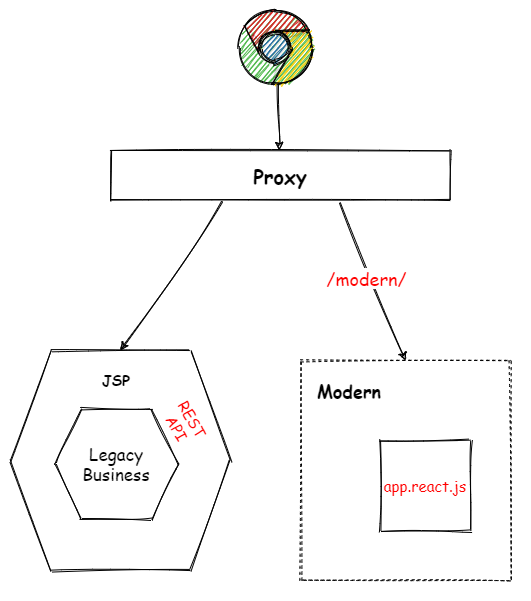

The diagram above was exported from draw.io. Its source (the exported page's mxGraphModel, read from the mxfile embedded in the PNG):
<mxGraphModel dx="1030" dy="779" grid="1" gridSize="10" guides="1" tooltips="1" connect="1" arrows="1" fold="1" page="1" pageScale="1" pageWidth="850" pageHeight="1100" math="0" shadow="0">
  <root>
    <mxCell id="0" />
    <mxCell id="1" parent="0" />
    <mxCell id="21" value="" style="rounded=0;whiteSpace=wrap;html=1;sketch=1;fontFamily=Comic Sans MS;fontSize=18;strokeColor=none;" parent="1" vertex="1">
      <mxGeometry x="100" y="120" width="530" height="600" as="geometry" />
    </mxCell>
    <mxCell id="2" value="" style="dashed=0;outlineConnect=0;html=1;align=center;labelPosition=center;verticalLabelPosition=bottom;verticalAlign=top;shape=mxgraph.weblogos.chrome;sketch=1;" parent="1" vertex="1">
      <mxGeometry x="337.6" y="130" width="74.8" height="75.4" as="geometry" />
    </mxCell>
    <mxCell id="4" value="&lt;h1&gt;&lt;font face=&quot;Comic Sans MS&quot; style=&quot;font-size: 20px&quot;&gt;Proxy&lt;/font&gt;&lt;/h1&gt;" style="rounded=0;whiteSpace=wrap;html=1;sketch=1;" parent="1" vertex="1">
      <mxGeometry x="210" y="270" width="340" height="50" as="geometry" />
    </mxCell>
    <mxCell id="5" value="" style="group" parent="1" vertex="1" connectable="0">
      <mxGeometry x="110" y="470" width="220" height="220" as="geometry" />
    </mxCell>
    <mxCell id="6" value="" style="shape=hexagon;perimeter=hexagonPerimeter2;whiteSpace=wrap;html=1;fixedSize=1;sketch=1;fontFamily=Comic Sans MS;fontSize=15;size=40;" parent="5" vertex="1">
      <mxGeometry width="220.00000000000003" height="220" as="geometry" />
    </mxCell>
    <mxCell id="7" value="&lt;font style=&quot;font-size: 17px&quot;&gt;Legacy&lt;br&gt;Business&lt;br&gt;&lt;/font&gt;" style="shape=hexagon;perimeter=hexagonPerimeter2;whiteSpace=wrap;html=1;fixedSize=1;sketch=1;fontFamily=Comic Sans MS;fontSize=15;size=26;" parent="5" vertex="1">
      <mxGeometry x="44" y="58.66235294117647" width="123.61904761904762" height="109.5729411764706" as="geometry" />
    </mxCell>
    <mxCell id="8" value="&lt;b&gt;JSP&lt;/b&gt;" style="text;html=1;strokeColor=none;fillColor=none;align=center;verticalAlign=middle;whiteSpace=wrap;rounded=0;sketch=1;fontFamily=Comic Sans MS;fontSize=15;" parent="5" vertex="1">
      <mxGeometry x="83.80952380952381" y="14.666666666666666" width="44.00000000000001" height="29.333333333333332" as="geometry" />
    </mxCell>
    <mxCell id="9" value="&lt;font color=&quot;#ff0000&quot;&gt;REST&lt;br&gt;API&lt;/font&gt;" style="text;html=1;strokeColor=none;fillColor=none;align=center;verticalAlign=middle;whiteSpace=wrap;rounded=0;sketch=1;fontFamily=Comic Sans MS;fontSize=15;rotation=60;" parent="5" vertex="1">
      <mxGeometry x="151.99526315789475" y="58.66666666666667" width="46.31578947368422" height="29.333333333333332" as="geometry" />
    </mxCell>
    <mxCell id="14" value="" style="group" parent="1" vertex="1" connectable="0">
      <mxGeometry x="400" y="480" width="210" height="220" as="geometry" />
    </mxCell>
    <mxCell id="11" value="" style="rounded=0;whiteSpace=wrap;html=1;sketch=1;fontFamily=Comic Sans MS;fontSize=15;dashed=1;" parent="14" vertex="1">
      <mxGeometry width="210" height="220" as="geometry" />
    </mxCell>
    <mxCell id="12" value="&lt;font color=&quot;#ff0000&quot;&gt;app.react.js&lt;/font&gt;" style="whiteSpace=wrap;html=1;aspect=fixed;sketch=1;fontFamily=Comic Sans MS;fontSize=15;" parent="14" vertex="1">
      <mxGeometry x="80" y="80" width="90" height="90" as="geometry" />
    </mxCell>
    <mxCell id="13" value="&lt;font style=&quot;font-size: 18px;&quot;&gt;&lt;b style=&quot;font-size: 18px;&quot;&gt;Modern&lt;/b&gt;&lt;/font&gt;" style="text;html=1;strokeColor=none;fillColor=none;align=center;verticalAlign=middle;whiteSpace=wrap;rounded=0;sketch=1;fontFamily=Comic Sans MS;fontSize=18;" parent="14" vertex="1">
      <mxGeometry x="29" y="20" width="40" height="20" as="geometry" />
    </mxCell>
    <mxCell id="15" value="" style="endArrow=classic;html=1;fontFamily=Comic Sans MS;fontSize=18;exitX=0.333;exitY=1.04;exitDx=0;exitDy=0;exitPerimeter=0;entryX=0.5;entryY=0;entryDx=0;entryDy=0;sketch=1;" parent="1" source="4" target="6" edge="1">
      <mxGeometry width="50" height="50" relative="1" as="geometry">
        <mxPoint x="360" y="390" as="sourcePoint" />
        <mxPoint x="410" y="340" as="targetPoint" />
      </mxGeometry>
    </mxCell>
    <mxCell id="16" value="" style="endArrow=classic;html=1;fontFamily=Comic Sans MS;fontSize=18;exitX=0.674;exitY=1.02;exitDx=0;exitDy=0;exitPerimeter=0;entryX=0.5;entryY=0;entryDx=0;entryDy=0;sketch=1;" parent="1" source="4" target="11" edge="1">
      <mxGeometry width="50" height="50" relative="1" as="geometry">
        <mxPoint x="313.19000000000005" y="302" as="sourcePoint" />
        <mxPoint x="230" y="480" as="targetPoint" />
      </mxGeometry>
    </mxCell>
    <mxCell id="19" value="&lt;font color=&quot;#ff0000&quot;&gt;/modern/&lt;/font&gt;" style="edgeLabel;html=1;align=center;verticalAlign=middle;resizable=0;points=[];fontSize=18;fontFamily=Comic Sans MS;" parent="16" vertex="1" connectable="0">
      <mxGeometry x="-0.1373" y="-2" relative="1" as="geometry">
        <mxPoint y="7" as="offset" />
      </mxGeometry>
    </mxCell>
    <mxCell id="17" value="" style="endArrow=classic;html=1;fontFamily=Comic Sans MS;fontSize=18;exitX=0.521;exitY=0.968;exitDx=0;exitDy=0;exitPerimeter=0;sketch=1;" parent="1" source="2" target="4" edge="1">
      <mxGeometry width="50" height="50" relative="1" as="geometry">
        <mxPoint x="313.19000000000005" y="302" as="sourcePoint" />
        <mxPoint x="230" y="480" as="targetPoint" />
      </mxGeometry>
    </mxCell>
  </root>
</mxGraphModel>